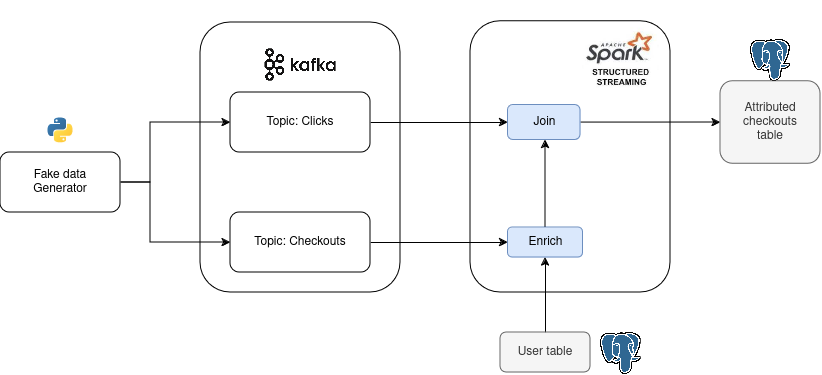

The diagram above was exported from draw.io. Its source (the exported page's mxGraphModel, read from the mxfile embedded in the PNG):
<mxGraphModel dx="971" dy="568" grid="1" gridSize="10" guides="1" tooltips="1" connect="1" arrows="1" fold="1" page="1" pageScale="1" pageWidth="850" pageHeight="1100" math="0" shadow="0">
  <root>
    <mxCell id="0" />
    <mxCell id="1" parent="0" />
    <mxCell id="xZbXHsLy82VDjzvMm58U-33" style="edgeStyle=orthogonalEdgeStyle;rounded=0;orthogonalLoop=1;jettySize=auto;html=1;exitX=1;exitY=0.5;exitDx=0;exitDy=0;entryX=0;entryY=0.5;entryDx=0;entryDy=0;" edge="1" parent="1" source="xZbXHsLy82VDjzvMm58U-1" target="xZbXHsLy82VDjzvMm58U-2">
      <mxGeometry relative="1" as="geometry">
        <Array as="points">
          <mxPoint x="150" y="330" />
          <mxPoint x="150" y="270" />
        </Array>
      </mxGeometry>
    </mxCell>
    <mxCell id="xZbXHsLy82VDjzvMm58U-34" style="edgeStyle=orthogonalEdgeStyle;rounded=0;orthogonalLoop=1;jettySize=auto;html=1;entryX=0;entryY=0.5;entryDx=0;entryDy=0;" edge="1" parent="1" source="xZbXHsLy82VDjzvMm58U-1" target="xZbXHsLy82VDjzvMm58U-3">
      <mxGeometry relative="1" as="geometry">
        <Array as="points">
          <mxPoint x="150" y="330" />
          <mxPoint x="150" y="390" />
        </Array>
      </mxGeometry>
    </mxCell>
    <mxCell id="xZbXHsLy82VDjzvMm58U-1" value="Fake data&lt;br&gt;&lt;div&gt;Generator&lt;/div&gt;" style="rounded=1;whiteSpace=wrap;html=1;" vertex="1" parent="1">
      <mxGeometry y="300" width="120" height="60" as="geometry" />
    </mxCell>
    <mxCell id="xZbXHsLy82VDjzvMm58U-19" style="edgeStyle=orthogonalEdgeStyle;rounded=0;orthogonalLoop=1;jettySize=auto;html=1;" edge="1" parent="1" source="xZbXHsLy82VDjzvMm58U-2" target="xZbXHsLy82VDjzvMm58U-16">
      <mxGeometry relative="1" as="geometry" />
    </mxCell>
    <mxCell id="xZbXHsLy82VDjzvMm58U-2" value="Topic: Clicks" style="rounded=1;whiteSpace=wrap;html=1;" vertex="1" parent="1">
      <mxGeometry x="230" y="240" width="140" height="60" as="geometry" />
    </mxCell>
    <mxCell id="xZbXHsLy82VDjzvMm58U-15" style="edgeStyle=orthogonalEdgeStyle;rounded=0;orthogonalLoop=1;jettySize=auto;html=1;" edge="1" parent="1" source="xZbXHsLy82VDjzvMm58U-3" target="xZbXHsLy82VDjzvMm58U-13">
      <mxGeometry relative="1" as="geometry" />
    </mxCell>
    <mxCell id="xZbXHsLy82VDjzvMm58U-3" value="Topic: Checkouts" style="rounded=1;whiteSpace=wrap;html=1;" vertex="1" parent="1">
      <mxGeometry x="230" y="360" width="140" height="60" as="geometry" />
    </mxCell>
    <mxCell id="xZbXHsLy82VDjzvMm58U-14" value="" style="edgeStyle=orthogonalEdgeStyle;rounded=0;orthogonalLoop=1;jettySize=auto;html=1;" edge="1" parent="1" source="xZbXHsLy82VDjzvMm58U-5" target="xZbXHsLy82VDjzvMm58U-13">
      <mxGeometry relative="1" as="geometry" />
    </mxCell>
    <mxCell id="xZbXHsLy82VDjzvMm58U-5" value="User table" style="rounded=1;whiteSpace=wrap;html=1;fillColor=#f5f5f5;fontColor=#333333;strokeColor=#666666;" vertex="1" parent="1">
      <mxGeometry x="500" y="480" width="90" height="40" as="geometry" />
    </mxCell>
    <mxCell id="xZbXHsLy82VDjzvMm58U-17" style="edgeStyle=orthogonalEdgeStyle;rounded=0;orthogonalLoop=1;jettySize=auto;html=1;" edge="1" parent="1" source="xZbXHsLy82VDjzvMm58U-13" target="xZbXHsLy82VDjzvMm58U-16">
      <mxGeometry relative="1" as="geometry">
        <Array as="points">
          <mxPoint x="545" y="310" />
          <mxPoint x="545" y="310" />
        </Array>
      </mxGeometry>
    </mxCell>
    <mxCell id="xZbXHsLy82VDjzvMm58U-13" value="Enrich" style="rounded=1;whiteSpace=wrap;html=1;fillColor=#dae8fc;strokeColor=#6c8ebf;" vertex="1" parent="1">
      <mxGeometry x="507.5" y="375" width="75" height="30" as="geometry" />
    </mxCell>
    <mxCell id="xZbXHsLy82VDjzvMm58U-21" style="edgeStyle=orthogonalEdgeStyle;rounded=0;orthogonalLoop=1;jettySize=auto;html=1;exitX=1;exitY=0.5;exitDx=0;exitDy=0;" edge="1" parent="1" source="xZbXHsLy82VDjzvMm58U-16" target="xZbXHsLy82VDjzvMm58U-20">
      <mxGeometry relative="1" as="geometry">
        <mxPoint x="669.9999999999998" y="305.0000000000001" as="sourcePoint" />
      </mxGeometry>
    </mxCell>
    <mxCell id="xZbXHsLy82VDjzvMm58U-16" value="Join" style="rounded=1;whiteSpace=wrap;html=1;fillColor=#dae8fc;strokeColor=#6c8ebf;" vertex="1" parent="1">
      <mxGeometry x="507.5" y="252.5" width="72.5" height="35" as="geometry" />
    </mxCell>
    <mxCell id="xZbXHsLy82VDjzvMm58U-20" value="&lt;div&gt;Attributed checkouts &lt;br&gt;&lt;/div&gt;&lt;div&gt;table&lt;br&gt;&lt;/div&gt;" style="rounded=1;whiteSpace=wrap;html=1;fillColor=#f5f5f5;fontColor=#333333;strokeColor=#666666;" vertex="1" parent="1">
      <mxGeometry x="720" y="228.75" width="100" height="82.5" as="geometry" />
    </mxCell>
    <mxCell id="xZbXHsLy82VDjzvMm58U-25" value="" style="shape=image;imageAspect=0;aspect=fixed;verticalLabelPosition=bottom;verticalAlign=top;image=data:image/svg+xml,(base64 omitted: 1644 chars);" vertex="1" parent="1">
      <mxGeometry x="35" y="252.5" width="50" height="50" as="geometry" />
    </mxCell>
    <mxCell id="xZbXHsLy82VDjzvMm58U-26" value="" style="shape=image;verticalLabelPosition=bottom;labelBackgroundColor=default;verticalAlign=top;aspect=fixed;imageAspect=0;image=https://static-00.iconduck.com/assets.00/kafka-icon-2048x935-cvu4503l.png;" vertex="1" parent="1">
      <mxGeometry x="264.4" y="196.23" width="71.21" height="32.52" as="geometry" />
    </mxCell>
    <mxCell id="xZbXHsLy82VDjzvMm58U-27" value="" style="shape=image;verticalLabelPosition=bottom;labelBackgroundColor=default;verticalAlign=top;aspect=fixed;imageAspect=0;image=https://static-00.iconduck.com/assets.00/postgresql-icon-1987x2048-v2fkmdaw.png;" vertex="1" parent="1">
      <mxGeometry x="600" y="480" width="40.74" height="42" as="geometry" />
    </mxCell>
    <mxCell id="xZbXHsLy82VDjzvMm58U-28" value="" style="shape=image;verticalLabelPosition=bottom;labelBackgroundColor=default;verticalAlign=top;aspect=fixed;imageAspect=0;image=https://static-00.iconduck.com/assets.00/postgresql-icon-1987x2048-v2fkmdaw.png;" vertex="1" parent="1">
      <mxGeometry x="749.63" y="186.75" width="40.74" height="42" as="geometry" />
    </mxCell>
    <mxCell id="xZbXHsLy82VDjzvMm58U-29" value="" style="shape=image;verticalLabelPosition=bottom;labelBackgroundColor=default;verticalAlign=top;aspect=fixed;imageAspect=0;image=data:image/jpeg,(base64 omitted: 6028 chars);" vertex="1" parent="1">
      <mxGeometry x="581.79" y="147.75" width="77.15" height="120" as="geometry" />
    </mxCell>
    <mxCell id="xZbXHsLy82VDjzvMm58U-35" value="" style="rounded=1;whiteSpace=wrap;html=1;fillColor=none;" vertex="1" parent="1">
      <mxGeometry x="200" y="170" width="200" height="270" as="geometry" />
    </mxCell>
    <mxCell id="xZbXHsLy82VDjzvMm58U-37" value="" style="rounded=1;whiteSpace=wrap;html=1;fillColor=none;" vertex="1" parent="1">
      <mxGeometry x="470" y="168.75" width="200" height="271.25" as="geometry" />
    </mxCell>
  </root>
</mxGraphModel>